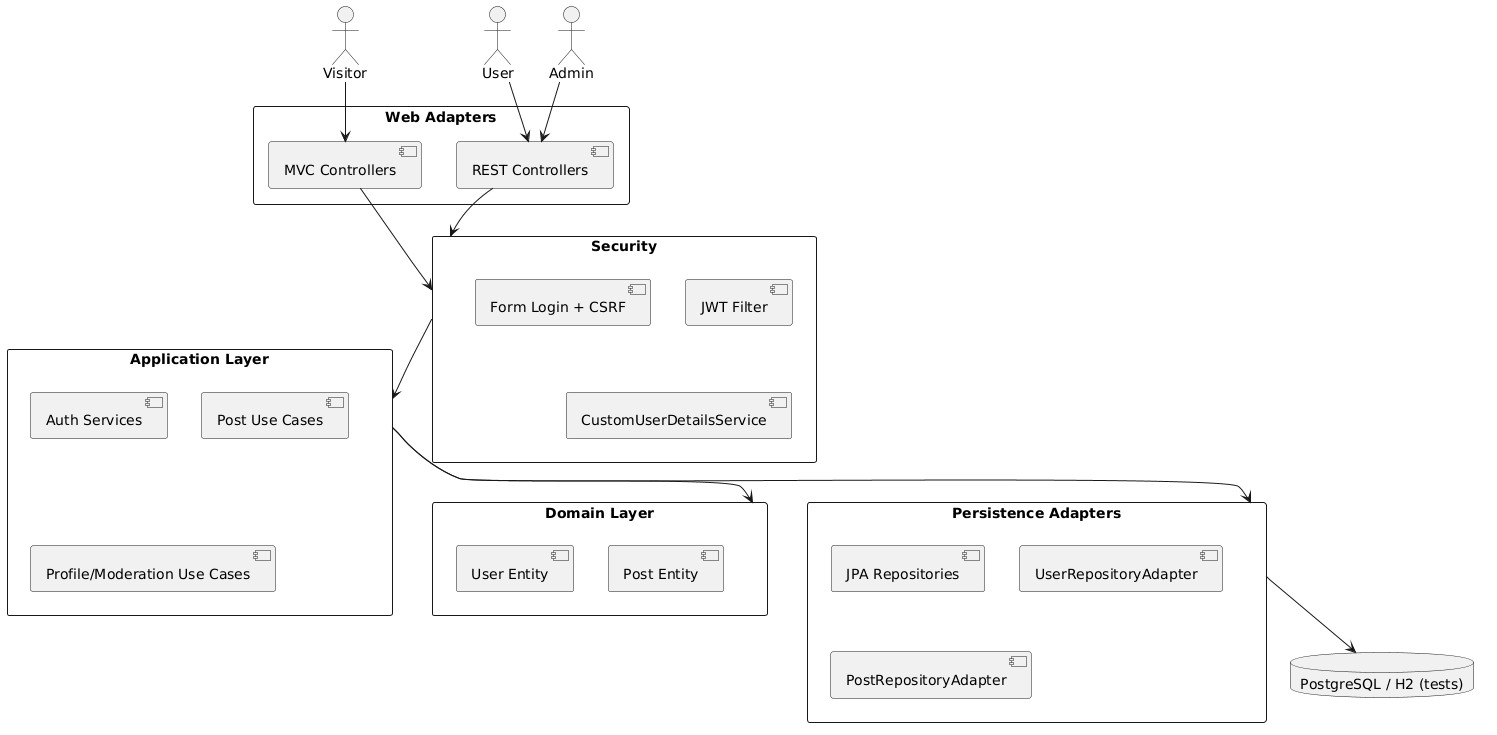

The diagram above was rendered by PlantUML. Its source (embedded in the PNG):
@startuml
actor Visitor
actor User
actor Admin

rectangle "Web Adapters" {
	[REST Controllers]
	[MVC Controllers]
}

rectangle "Security" {
	[JWT Filter]
	[Form Login + CSRF]
	[CustomUserDetailsService]
}

rectangle "Application Layer" {
	[Auth Services]
	[Post Use Cases]
	[Profile/Moderation Use Cases]
}

rectangle "Domain Layer" {
	[User Entity]
	[Post Entity]
}

rectangle "Persistence Adapters" {
	[JPA Repositories]
	[UserRepositoryAdapter]
	[PostRepositoryAdapter]
}

database "PostgreSQL / H2 (tests)" as DB

Visitor --> [MVC Controllers]
User --> [REST Controllers]
Admin --> [REST Controllers]
[REST Controllers] --> [Security]
[MVC Controllers] --> [Security]
[Security] --> [Application Layer]
[Application Layer] --> [Domain Layer]
[Application Layer] --> [Persistence Adapters]
[Persistence Adapters] --> DB
@enduml